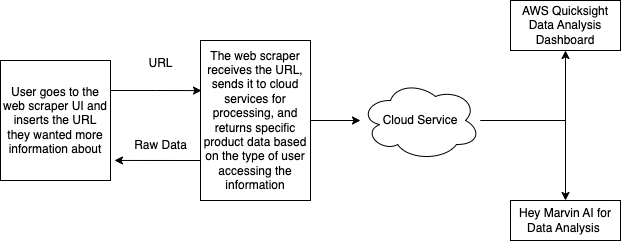

The diagram above was exported from draw.io. Its source (the exported page's mxGraphModel, read from the mxfile embedded in the PNG):
<mxGraphModel dx="954" dy="605" grid="1" gridSize="10" guides="1" tooltips="1" connect="1" arrows="1" fold="1" page="1" pageScale="1" pageWidth="850" pageHeight="1100" math="0" shadow="0">
  <root>
    <mxCell id="0" />
    <mxCell id="1" parent="0" />
    <mxCell id="x3obQRWJ_elbtLBWfNSW-3" value="User goes to the web scraper UI and inserts the URL they wanted more information about" style="rounded=0;whiteSpace=wrap;html=1;" parent="1" vertex="1">
      <mxGeometry x="40" y="220" width="110" height="120" as="geometry" />
    </mxCell>
    <mxCell id="x3obQRWJ_elbtLBWfNSW-5" value="&lt;div&gt;&lt;div&gt;The web scraper receives the URL, sends it to cloud services for processing, and returns specific product data based on the type of user accessing the information&lt;/div&gt;&lt;/div&gt;" style="rounded=0;whiteSpace=wrap;html=1;" parent="1" vertex="1">
      <mxGeometry x="240" y="200" width="110" height="160" as="geometry" />
    </mxCell>
    <mxCell id="x3obQRWJ_elbtLBWfNSW-29" style="edgeStyle=orthogonalEdgeStyle;rounded=0;orthogonalLoop=1;jettySize=auto;html=1;entryX=0.5;entryY=1;entryDx=0;entryDy=0;" parent="1" source="x3obQRWJ_elbtLBWfNSW-8" target="x3obQRWJ_elbtLBWfNSW-9" edge="1">
      <mxGeometry relative="1" as="geometry" />
    </mxCell>
    <mxCell id="x3obQRWJ_elbtLBWfNSW-30" style="edgeStyle=orthogonalEdgeStyle;rounded=0;orthogonalLoop=1;jettySize=auto;html=1;" parent="1" source="x3obQRWJ_elbtLBWfNSW-8" target="x3obQRWJ_elbtLBWfNSW-10" edge="1">
      <mxGeometry relative="1" as="geometry" />
    </mxCell>
    <mxCell id="x3obQRWJ_elbtLBWfNSW-8" value="Cloud Service" style="ellipse;shape=cloud;whiteSpace=wrap;html=1;" parent="1" vertex="1">
      <mxGeometry x="400" y="240" width="120" height="80" as="geometry" />
    </mxCell>
    <mxCell id="x3obQRWJ_elbtLBWfNSW-9" value="AWS Quicksight Data Analysis Dashboard" style="rounded=0;whiteSpace=wrap;html=1;" parent="1" vertex="1">
      <mxGeometry x="550" y="160" width="110" height="50" as="geometry" />
    </mxCell>
    <mxCell id="x3obQRWJ_elbtLBWfNSW-10" value="Hey Marvin AI for Data Analysis&amp;nbsp;" style="rounded=0;whiteSpace=wrap;html=1;" parent="1" vertex="1">
      <mxGeometry x="550" y="360" width="110" height="40" as="geometry" />
    </mxCell>
    <mxCell id="x3obQRWJ_elbtLBWfNSW-15" style="edgeStyle=orthogonalEdgeStyle;rounded=0;orthogonalLoop=1;jettySize=auto;html=1;" parent="1" source="x3obQRWJ_elbtLBWfNSW-5" target="x3obQRWJ_elbtLBWfNSW-8" edge="1">
      <mxGeometry relative="1" as="geometry">
        <mxPoint x="390" y="260" as="targetPoint" />
      </mxGeometry>
    </mxCell>
    <mxCell id="x3obQRWJ_elbtLBWfNSW-25" value="Raw Data" style="text;html=1;align=center;verticalAlign=middle;resizable=0;points=[];autosize=1;strokeColor=none;fillColor=none;" parent="1" vertex="1">
      <mxGeometry x="160" y="290" width="80" height="30" as="geometry" />
    </mxCell>
    <mxCell id="x3obQRWJ_elbtLBWfNSW-26" value="URL" style="text;html=1;align=center;verticalAlign=middle;resizable=0;points=[];autosize=1;strokeColor=none;fillColor=none;" parent="1" vertex="1">
      <mxGeometry x="175" y="208" width="50" height="30" as="geometry" />
    </mxCell>
    <mxCell id="QGwd-FUAiFrpCPLjL1FO-4" style="edgeStyle=orthogonalEdgeStyle;rounded=0;orthogonalLoop=1;jettySize=auto;html=1;exitX=1;exitY=0.25;exitDx=0;exitDy=0;entryX=0.009;entryY=0.313;entryDx=0;entryDy=0;entryPerimeter=0;" parent="1" source="x3obQRWJ_elbtLBWfNSW-3" target="x3obQRWJ_elbtLBWfNSW-5" edge="1">
      <mxGeometry relative="1" as="geometry" />
    </mxCell>
    <mxCell id="QGwd-FUAiFrpCPLjL1FO-5" style="edgeStyle=orthogonalEdgeStyle;rounded=0;orthogonalLoop=1;jettySize=auto;html=1;exitX=0;exitY=0.75;exitDx=0;exitDy=0;entryX=1.036;entryY=0.833;entryDx=0;entryDy=0;entryPerimeter=0;" parent="1" source="x3obQRWJ_elbtLBWfNSW-5" target="x3obQRWJ_elbtLBWfNSW-3" edge="1">
      <mxGeometry relative="1" as="geometry" />
    </mxCell>
  </root>
</mxGraphModel>